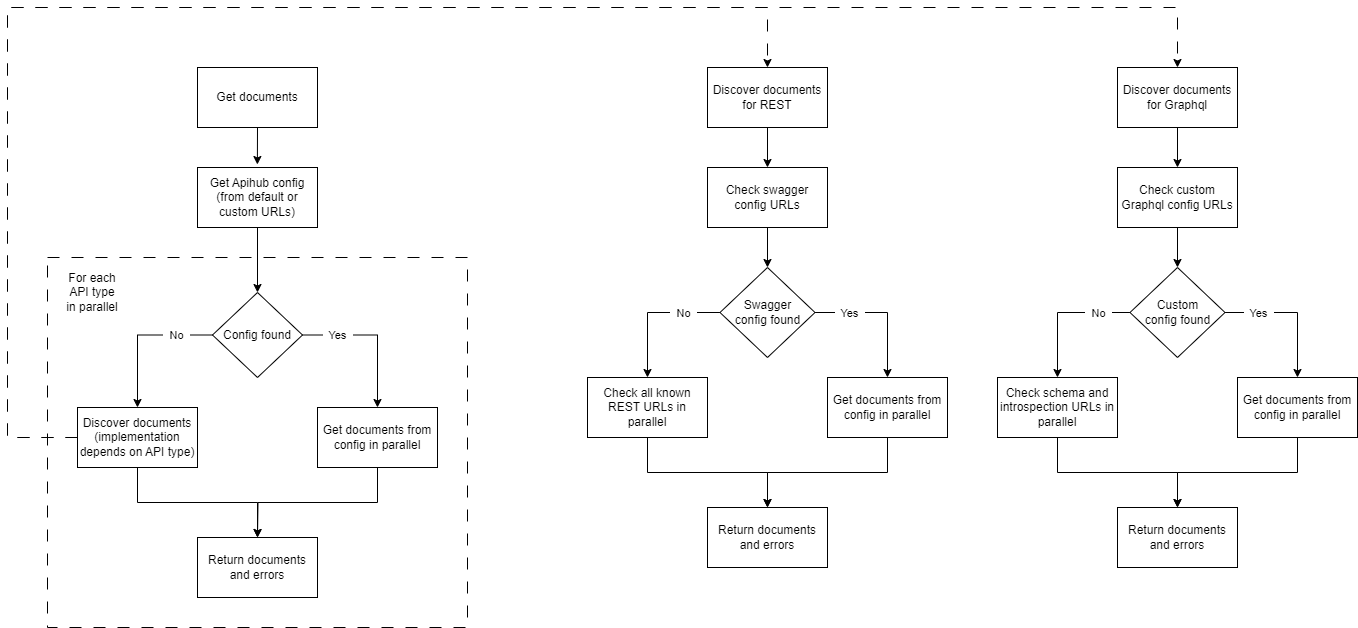

The diagram above was exported from draw.io. Its source (the exported page's mxGraphModel, read from the mxfile embedded in the PNG):
<mxGraphModel dx="1036" dy="1707" grid="1" gridSize="10" guides="1" tooltips="1" connect="1" arrows="1" fold="1" page="1" pageScale="1" pageWidth="850" pageHeight="1100" math="0" shadow="0">
  <root>
    <mxCell id="0" />
    <mxCell id="1" parent="0" />
    <mxCell id="L1XhO9sembjcQdD3QEIt-20" value="" style="rounded=0;whiteSpace=wrap;html=1;dashed=1;dashPattern=12 12;" parent="1" vertex="1">
      <mxGeometry x="410" y="160" width="420" height="370" as="geometry" />
    </mxCell>
    <mxCell id="L1XhO9sembjcQdD3QEIt-2" style="edgeStyle=orthogonalEdgeStyle;rounded=0;orthogonalLoop=1;jettySize=auto;html=1;exitX=0.5;exitY=1;exitDx=0;exitDy=0;entryX=0.5;entryY=0;entryDx=0;entryDy=0;" parent="1" source="L1XhO9sembjcQdD3QEIt-3" target="L1XhO9sembjcQdD3QEIt-6" edge="1">
      <mxGeometry relative="1" as="geometry" />
    </mxCell>
    <mxCell id="L1XhO9sembjcQdD3QEIt-3" value="Get Apihub config&lt;br&gt;(from default or custom URLs)" style="rounded=0;whiteSpace=wrap;html=1;" parent="1" vertex="1">
      <mxGeometry x="560" y="70" width="120" height="60" as="geometry" />
    </mxCell>
    <mxCell id="L1XhO9sembjcQdD3QEIt-4" style="edgeStyle=orthogonalEdgeStyle;rounded=0;orthogonalLoop=1;jettySize=auto;html=1;exitX=0;exitY=0.5;exitDx=0;exitDy=0;entryX=0.5;entryY=0;entryDx=0;entryDy=0;" parent="1" source="L1XhO9sembjcQdD3QEIt-6" target="L1XhO9sembjcQdD3QEIt-7" edge="1">
      <mxGeometry relative="1" as="geometry" />
    </mxCell>
    <mxCell id="L1XhO9sembjcQdD3QEIt-5" value="&amp;nbsp; No&amp;nbsp;&amp;nbsp;" style="edgeLabel;html=1;align=center;verticalAlign=middle;resizable=0;points=[];" parent="L1XhO9sembjcQdD3QEIt-4" vertex="1" connectable="0">
      <mxGeometry x="-0.4921" y="-1" relative="1" as="geometry">
        <mxPoint y="1" as="offset" />
      </mxGeometry>
    </mxCell>
    <mxCell id="L1XhO9sembjcQdD3QEIt-12" style="edgeStyle=orthogonalEdgeStyle;rounded=0;orthogonalLoop=1;jettySize=auto;html=1;exitX=1;exitY=0.5;exitDx=0;exitDy=0;entryX=0.5;entryY=0;entryDx=0;entryDy=0;" parent="1" source="L1XhO9sembjcQdD3QEIt-6" target="L1XhO9sembjcQdD3QEIt-11" edge="1">
      <mxGeometry relative="1" as="geometry" />
    </mxCell>
    <mxCell id="L1XhO9sembjcQdD3QEIt-19" value="&amp;nbsp; Yes&amp;nbsp;&amp;nbsp;" style="edgeLabel;html=1;align=center;verticalAlign=middle;resizable=0;points=[];" parent="L1XhO9sembjcQdD3QEIt-12" vertex="1" connectable="0">
      <mxGeometry x="-0.5408" y="-1" relative="1" as="geometry">
        <mxPoint y="-1" as="offset" />
      </mxGeometry>
    </mxCell>
    <mxCell id="L1XhO9sembjcQdD3QEIt-6" value="Config found" style="rhombus;whiteSpace=wrap;html=1;" parent="1" vertex="1">
      <mxGeometry x="575" y="195" width="90" height="85" as="geometry" />
    </mxCell>
    <mxCell id="L1XhO9sembjcQdD3QEIt-14" style="edgeStyle=orthogonalEdgeStyle;rounded=0;orthogonalLoop=1;jettySize=auto;html=1;exitX=0.5;exitY=1;exitDx=0;exitDy=0;entryX=0.5;entryY=0;entryDx=0;entryDy=0;" parent="1" source="L1XhO9sembjcQdD3QEIt-7" target="L1XhO9sembjcQdD3QEIt-13" edge="1">
      <mxGeometry relative="1" as="geometry" />
    </mxCell>
    <mxCell id="L1XhO9sembjcQdD3QEIt-50" style="edgeStyle=orthogonalEdgeStyle;rounded=0;orthogonalLoop=1;jettySize=auto;html=1;exitX=0;exitY=0.5;exitDx=0;exitDy=0;entryX=0.5;entryY=0;entryDx=0;entryDy=0;dashed=1;dashPattern=12 12;" parent="1" source="L1XhO9sembjcQdD3QEIt-7" target="L1XhO9sembjcQdD3QEIt-21" edge="1">
      <mxGeometry relative="1" as="geometry">
        <Array as="points">
          <mxPoint x="370" y="340" />
          <mxPoint x="370" y="-90" />
          <mxPoint x="1130" y="-90" />
        </Array>
      </mxGeometry>
    </mxCell>
    <mxCell id="L1XhO9sembjcQdD3QEIt-51" style="edgeStyle=orthogonalEdgeStyle;rounded=0;orthogonalLoop=1;jettySize=auto;html=1;exitX=0;exitY=0.5;exitDx=0;exitDy=0;entryX=0.5;entryY=0;entryDx=0;entryDy=0;dashed=1;dashPattern=12 12;" parent="1" source="L1XhO9sembjcQdD3QEIt-7" target="L1XhO9sembjcQdD3QEIt-35" edge="1">
      <mxGeometry relative="1" as="geometry">
        <Array as="points">
          <mxPoint x="370" y="340" />
          <mxPoint x="370" y="-90" />
          <mxPoint x="1540" y="-90" />
        </Array>
      </mxGeometry>
    </mxCell>
    <mxCell id="L1XhO9sembjcQdD3QEIt-7" value="Discover documents&lt;br style=&quot;border-color: var(--border-color);&quot;&gt;(implementation depends on API type)" style="rounded=0;whiteSpace=wrap;html=1;" parent="1" vertex="1">
      <mxGeometry x="440" y="310" width="120" height="60" as="geometry" />
    </mxCell>
    <mxCell id="L1XhO9sembjcQdD3QEIt-8" value="For each API type in parallel" style="text;html=1;align=center;verticalAlign=middle;whiteSpace=wrap;rounded=0;" parent="1" vertex="1">
      <mxGeometry x="425" y="180" width="60" height="30" as="geometry" />
    </mxCell>
    <mxCell id="L1XhO9sembjcQdD3QEIt-9" value="Get documents" style="rounded=0;whiteSpace=wrap;html=1;" parent="1" vertex="1">
      <mxGeometry x="560" y="-30" width="120" height="60" as="geometry" />
    </mxCell>
    <mxCell id="L1XhO9sembjcQdD3QEIt-10" style="edgeStyle=orthogonalEdgeStyle;rounded=0;orthogonalLoop=1;jettySize=auto;html=1;exitX=0.5;exitY=1;exitDx=0;exitDy=0;entryX=0.499;entryY=-0.05;entryDx=0;entryDy=0;entryPerimeter=0;" parent="1" source="L1XhO9sembjcQdD3QEIt-9" target="L1XhO9sembjcQdD3QEIt-3" edge="1">
      <mxGeometry relative="1" as="geometry" />
    </mxCell>
    <mxCell id="L1XhO9sembjcQdD3QEIt-15" style="edgeStyle=orthogonalEdgeStyle;rounded=0;orthogonalLoop=1;jettySize=auto;html=1;exitX=0.5;exitY=1;exitDx=0;exitDy=0;" parent="1" source="L1XhO9sembjcQdD3QEIt-11" edge="1">
      <mxGeometry relative="1" as="geometry">
        <mxPoint x="620" y="440" as="targetPoint" />
      </mxGeometry>
    </mxCell>
    <mxCell id="L1XhO9sembjcQdD3QEIt-11" value="Get documents from config in parallel" style="rounded=0;whiteSpace=wrap;html=1;" parent="1" vertex="1">
      <mxGeometry x="680" y="310" width="120" height="60" as="geometry" />
    </mxCell>
    <mxCell id="L1XhO9sembjcQdD3QEIt-13" value="Return documents and errors" style="rounded=0;whiteSpace=wrap;html=1;" parent="1" vertex="1">
      <mxGeometry x="560" y="440" width="120" height="60" as="geometry" />
    </mxCell>
    <mxCell id="L1XhO9sembjcQdD3QEIt-28" style="edgeStyle=orthogonalEdgeStyle;rounded=0;orthogonalLoop=1;jettySize=auto;html=1;exitX=0.5;exitY=1;exitDx=0;exitDy=0;entryX=0.5;entryY=0;entryDx=0;entryDy=0;" parent="1" source="L1XhO9sembjcQdD3QEIt-21" target="L1XhO9sembjcQdD3QEIt-22" edge="1">
      <mxGeometry relative="1" as="geometry" />
    </mxCell>
    <mxCell id="L1XhO9sembjcQdD3QEIt-21" value="Discover documents for REST" style="rounded=0;whiteSpace=wrap;html=1;" parent="1" vertex="1">
      <mxGeometry x="1070" y="-30" width="120" height="60" as="geometry" />
    </mxCell>
    <mxCell id="L1XhO9sembjcQdD3QEIt-29" style="edgeStyle=orthogonalEdgeStyle;rounded=0;orthogonalLoop=1;jettySize=auto;html=1;exitX=0.5;exitY=1;exitDx=0;exitDy=0;entryX=0.5;entryY=0;entryDx=0;entryDy=0;" parent="1" source="L1XhO9sembjcQdD3QEIt-22" target="L1XhO9sembjcQdD3QEIt-23" edge="1">
      <mxGeometry relative="1" as="geometry" />
    </mxCell>
    <mxCell id="L1XhO9sembjcQdD3QEIt-22" value="Check swagger config URLs" style="rounded=0;whiteSpace=wrap;html=1;" parent="1" vertex="1">
      <mxGeometry x="1070" y="70" width="120" height="60" as="geometry" />
    </mxCell>
    <mxCell id="L1XhO9sembjcQdD3QEIt-30" style="edgeStyle=orthogonalEdgeStyle;rounded=0;orthogonalLoop=1;jettySize=auto;html=1;exitX=0;exitY=0.5;exitDx=0;exitDy=0;entryX=0.5;entryY=0;entryDx=0;entryDy=0;" parent="1" source="L1XhO9sembjcQdD3QEIt-23" target="L1XhO9sembjcQdD3QEIt-26" edge="1">
      <mxGeometry relative="1" as="geometry" />
    </mxCell>
    <mxCell id="L1XhO9sembjcQdD3QEIt-47" value="&amp;nbsp; No&amp;nbsp;&amp;nbsp;" style="edgeLabel;html=1;align=center;verticalAlign=middle;resizable=0;points=[];" parent="L1XhO9sembjcQdD3QEIt-30" vertex="1" connectable="0">
      <mxGeometry x="-0.4667" relative="1" as="geometry">
        <mxPoint as="offset" />
      </mxGeometry>
    </mxCell>
    <mxCell id="L1XhO9sembjcQdD3QEIt-31" style="edgeStyle=orthogonalEdgeStyle;rounded=0;orthogonalLoop=1;jettySize=auto;html=1;exitX=1;exitY=0.5;exitDx=0;exitDy=0;entryX=0.5;entryY=0;entryDx=0;entryDy=0;" parent="1" source="L1XhO9sembjcQdD3QEIt-23" target="L1XhO9sembjcQdD3QEIt-25" edge="1">
      <mxGeometry relative="1" as="geometry" />
    </mxCell>
    <mxCell id="L1XhO9sembjcQdD3QEIt-46" value="&amp;nbsp; Yes&amp;nbsp;&amp;nbsp;" style="edgeLabel;html=1;align=center;verticalAlign=middle;resizable=0;points=[];" parent="L1XhO9sembjcQdD3QEIt-31" vertex="1" connectable="0">
      <mxGeometry x="-0.501" y="2" relative="1" as="geometry">
        <mxPoint y="2" as="offset" />
      </mxGeometry>
    </mxCell>
    <mxCell id="L1XhO9sembjcQdD3QEIt-23" value="Swagger &lt;br&gt;config found" style="rhombus;whiteSpace=wrap;html=1;" parent="1" vertex="1">
      <mxGeometry x="1082.5" y="170" width="95" height="90" as="geometry" />
    </mxCell>
    <mxCell id="L1XhO9sembjcQdD3QEIt-32" style="edgeStyle=orthogonalEdgeStyle;rounded=0;orthogonalLoop=1;jettySize=auto;html=1;exitX=0.5;exitY=1;exitDx=0;exitDy=0;entryX=0.5;entryY=0;entryDx=0;entryDy=0;" parent="1" source="L1XhO9sembjcQdD3QEIt-25" target="L1XhO9sembjcQdD3QEIt-27" edge="1">
      <mxGeometry relative="1" as="geometry" />
    </mxCell>
    <mxCell id="L1XhO9sembjcQdD3QEIt-25" value="Get documents from config in parallel" style="rounded=0;whiteSpace=wrap;html=1;" parent="1" vertex="1">
      <mxGeometry x="1190" y="280" width="120" height="60" as="geometry" />
    </mxCell>
    <mxCell id="L1XhO9sembjcQdD3QEIt-33" style="edgeStyle=orthogonalEdgeStyle;rounded=0;orthogonalLoop=1;jettySize=auto;html=1;exitX=0.5;exitY=1;exitDx=0;exitDy=0;entryX=0.5;entryY=0;entryDx=0;entryDy=0;" parent="1" source="L1XhO9sembjcQdD3QEIt-26" target="L1XhO9sembjcQdD3QEIt-27" edge="1">
      <mxGeometry relative="1" as="geometry" />
    </mxCell>
    <mxCell id="L1XhO9sembjcQdD3QEIt-26" value="Check all known REST URLs in parallel" style="rounded=0;whiteSpace=wrap;html=1;" parent="1" vertex="1">
      <mxGeometry x="950" y="280" width="120" height="60" as="geometry" />
    </mxCell>
    <mxCell id="L1XhO9sembjcQdD3QEIt-27" value="Return documents and errors" style="rounded=0;whiteSpace=wrap;html=1;" parent="1" vertex="1">
      <mxGeometry x="1070" y="410" width="120" height="60" as="geometry" />
    </mxCell>
    <mxCell id="L1XhO9sembjcQdD3QEIt-34" style="edgeStyle=orthogonalEdgeStyle;rounded=0;orthogonalLoop=1;jettySize=auto;html=1;exitX=0.5;exitY=1;exitDx=0;exitDy=0;entryX=0.5;entryY=0;entryDx=0;entryDy=0;" parent="1" source="L1XhO9sembjcQdD3QEIt-35" target="L1XhO9sembjcQdD3QEIt-37" edge="1">
      <mxGeometry relative="1" as="geometry" />
    </mxCell>
    <mxCell id="L1XhO9sembjcQdD3QEIt-35" value="Discover documents for Graphql" style="rounded=0;whiteSpace=wrap;html=1;" parent="1" vertex="1">
      <mxGeometry x="1480" y="-30" width="120" height="60" as="geometry" />
    </mxCell>
    <mxCell id="L1XhO9sembjcQdD3QEIt-36" style="edgeStyle=orthogonalEdgeStyle;rounded=0;orthogonalLoop=1;jettySize=auto;html=1;exitX=0.5;exitY=1;exitDx=0;exitDy=0;entryX=0.5;entryY=0;entryDx=0;entryDy=0;" parent="1" source="L1XhO9sembjcQdD3QEIt-37" target="L1XhO9sembjcQdD3QEIt-40" edge="1">
      <mxGeometry relative="1" as="geometry" />
    </mxCell>
    <mxCell id="L1XhO9sembjcQdD3QEIt-37" value="Check custom Graphql config URLs" style="rounded=0;whiteSpace=wrap;html=1;" parent="1" vertex="1">
      <mxGeometry x="1480" y="70" width="120" height="60" as="geometry" />
    </mxCell>
    <mxCell id="L1XhO9sembjcQdD3QEIt-38" style="edgeStyle=orthogonalEdgeStyle;rounded=0;orthogonalLoop=1;jettySize=auto;html=1;exitX=0;exitY=0.5;exitDx=0;exitDy=0;entryX=0.5;entryY=0;entryDx=0;entryDy=0;" parent="1" source="L1XhO9sembjcQdD3QEIt-40" target="L1XhO9sembjcQdD3QEIt-44" edge="1">
      <mxGeometry relative="1" as="geometry" />
    </mxCell>
    <mxCell id="L1XhO9sembjcQdD3QEIt-48" value="&amp;nbsp; No&amp;nbsp;&amp;nbsp;" style="edgeLabel;html=1;align=center;verticalAlign=middle;resizable=0;points=[];" parent="L1XhO9sembjcQdD3QEIt-38" vertex="1" connectable="0">
      <mxGeometry x="-0.4418" y="1" relative="1" as="geometry">
        <mxPoint x="6" y="-1" as="offset" />
      </mxGeometry>
    </mxCell>
    <mxCell id="L1XhO9sembjcQdD3QEIt-39" style="edgeStyle=orthogonalEdgeStyle;rounded=0;orthogonalLoop=1;jettySize=auto;html=1;exitX=1;exitY=0.5;exitDx=0;exitDy=0;entryX=0.5;entryY=0;entryDx=0;entryDy=0;" parent="1" source="L1XhO9sembjcQdD3QEIt-40" target="L1XhO9sembjcQdD3QEIt-42" edge="1">
      <mxGeometry relative="1" as="geometry" />
    </mxCell>
    <mxCell id="L1XhO9sembjcQdD3QEIt-49" value="&amp;nbsp; Yes&amp;nbsp;&amp;nbsp;" style="edgeLabel;html=1;align=center;verticalAlign=middle;resizable=0;points=[];" parent="L1XhO9sembjcQdD3QEIt-39" vertex="1" connectable="0">
      <mxGeometry x="-0.5543" y="2" relative="1" as="geometry">
        <mxPoint x="2" y="2" as="offset" />
      </mxGeometry>
    </mxCell>
    <mxCell id="L1XhO9sembjcQdD3QEIt-40" value="Custom&lt;br&gt;config found" style="rhombus;whiteSpace=wrap;html=1;" parent="1" vertex="1">
      <mxGeometry x="1492.5" y="170" width="95" height="90" as="geometry" />
    </mxCell>
    <mxCell id="L1XhO9sembjcQdD3QEIt-41" style="edgeStyle=orthogonalEdgeStyle;rounded=0;orthogonalLoop=1;jettySize=auto;html=1;exitX=0.5;exitY=1;exitDx=0;exitDy=0;entryX=0.5;entryY=0;entryDx=0;entryDy=0;" parent="1" source="L1XhO9sembjcQdD3QEIt-42" target="L1XhO9sembjcQdD3QEIt-45" edge="1">
      <mxGeometry relative="1" as="geometry" />
    </mxCell>
    <mxCell id="L1XhO9sembjcQdD3QEIt-42" value="Get documents from config in parallel" style="rounded=0;whiteSpace=wrap;html=1;" parent="1" vertex="1">
      <mxGeometry x="1600" y="280" width="120" height="60" as="geometry" />
    </mxCell>
    <mxCell id="L1XhO9sembjcQdD3QEIt-43" style="edgeStyle=orthogonalEdgeStyle;rounded=0;orthogonalLoop=1;jettySize=auto;html=1;exitX=0.5;exitY=1;exitDx=0;exitDy=0;entryX=0.5;entryY=0;entryDx=0;entryDy=0;" parent="1" source="L1XhO9sembjcQdD3QEIt-44" target="L1XhO9sembjcQdD3QEIt-45" edge="1">
      <mxGeometry relative="1" as="geometry" />
    </mxCell>
    <mxCell id="L1XhO9sembjcQdD3QEIt-44" value="Check schema and introspection URLs in parallel" style="rounded=0;whiteSpace=wrap;html=1;" parent="1" vertex="1">
      <mxGeometry x="1360" y="280" width="120" height="60" as="geometry" />
    </mxCell>
    <mxCell id="L1XhO9sembjcQdD3QEIt-45" value="Return documents and errors" style="rounded=0;whiteSpace=wrap;html=1;" parent="1" vertex="1">
      <mxGeometry x="1480" y="410" width="120" height="60" as="geometry" />
    </mxCell>
  </root>
</mxGraphModel>